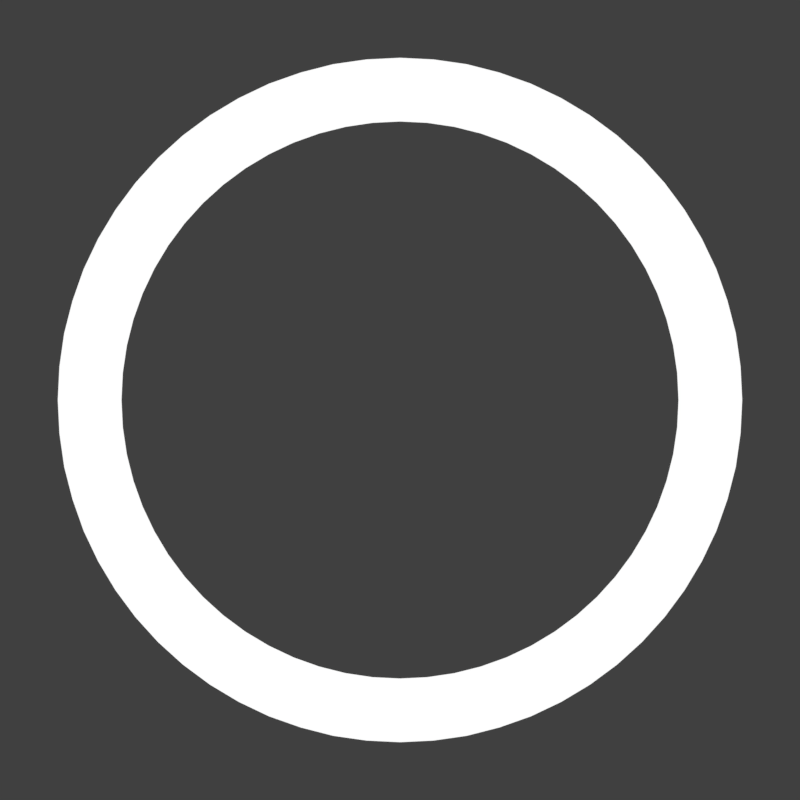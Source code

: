 # Source: cursor.blend  (saved by Blender 2.79.7; exported with 4.5.12 LTS)
import bpy
from mathutils import Matrix  # noqa: F401  (used for matrix-valued properties, if any)

bpy.ops.wm.read_factory_settings(use_empty=True)
scene = bpy.context.scene
scene.name = 'Scene'

# ---- collections
col_collection_1 = bpy.data.collections.new('Collection 1'); scene.collection.children.link(col_collection_1)

# ---- materials (node trees are filled in below, after node groups)
mat_material_001 = bpy.data.materials.new('Material.001')
mat_material_001.alpha_threshold = 0.0
mat_material_001.roughness = 0.5

# ---- material node trees
mat_material_001.use_nodes = True; mat_material_001.node_tree.nodes.clear()
_N = mat_material_001.node_tree.nodes; _L = mat_material_001.node_tree.links
n0 = _N.new('ShaderNodeOutputMaterial'); n0.name = 'Material Output'; n0.location = (300, 300)
n1 = _N.new('ShaderNodeEmission'); n1.name = 'Emission'; n1.location = (10, 300)
_L.new(n1.outputs[0], n0.inputs[0])
n0.is_active_output = True

# ---- world
world_world = bpy.data.worlds.new('World'); scene.world = world_world
world_world.color = (0.05088, 0.05088, 0.05088)
world_world.use_sun_shadow = False
world_world.sun_shadow_jitter_overblur = 0.0

# ---- cameras
cam_camera = bpy.data.cameras.new('Camera')
cam_camera.type = 'ORTHO'
cam_camera.clip_end = 100.0
cam_camera.lens = 35.0
cam_camera.sensor_width = 32.0
cam_camera.sensor_height = 18.0
cam_camera.ortho_scale = 7.314
cam_camera.dof.focus_distance = 0.0

# ---- lights
light_lamp = bpy.data.lights.new('Lamp', 'SUN')
light_lamp.transmission_factor = 0.0
light_lamp.cutoff_distance = 30.0
light_lamp.angle = 0.1993
light_lamp.energy = 1.0
light_lamp.shadow_buffer_clip_start = 1.001
light_lamp.shadow_soft_size = 0.1
light_lamp.shadow_cascade_max_distance = 1000.0

# ---- meshes
me_circle_003 = bpy.data.meshes.new('Circle.003')
me_circle_003.from_pydata([(0.0, 1.0, 0.0), (-0.09802, 0.9952, 0.0), (-0.1951, 0.9808, 0.0), (-0.2903, 0.9569, 0.0), (-0.3827, 0.9239, 0.0), (-0.4714, 0.8819, 0.0), (-0.5556, 0.8315, 0.0), (-0.6344, 0.773, 0.0), (-0.7071, 0.7071, 0.0), (-0.773, 0.6344, 0.0), (-0.8315, 0.5556, 0.0), (-0.8819, 0.4714, 0.0), (-0.9239, 0.3827, 0.0), (-0.9569, 0.2903, 0.0), (-0.9808, 0.1951, 0.0), (-0.9952, 0.09802, 0.0), (-1.0, -1.629e-07, 0.0), (-0.9952, -0.09802, 0.0), (-0.9808, -0.1951, 0.0), (-0.9569, -0.2903, 0.0), (-0.9239, -0.3827, 0.0), (-0.8819, -0.4714, 0.0), (-0.8315, -0.5556, 0.0), (-0.773, -0.6344, 0.0), (-0.7071, -0.7071, 0.0), (-0.6344, -0.773, 0.0), (-0.5556, -0.8315, 0.0), (-0.4714, -0.8819, 0.0), (-0.3827, -0.9239, 0.0), (-0.2903, -0.9569, 0.0), (-0.1951, -0.9808, 0.0), (-0.09802, -0.9952, 0.0), (8.027e-07, -1.0, 0.0), (0.09802, -0.9952, 0.0), (0.1951, -0.9808, 0.0), (0.2903, -0.9569, 0.0), (0.3827, -0.9239, 0.0), (0.4714, -0.8819, 0.0), (0.5556, -0.8315, 0.0), (0.6344, -0.773, 0.0), (0.7071, -0.7071, 0.0), (0.773, -0.6344, 0.0), (0.8315, -0.5556, 0.0), (0.8819, -0.4714, 0.0), (0.9239, -0.3827, 0.0), (0.9569, -0.2903, 0.0), (0.9808, -0.1951, 0.0), (0.9952, -0.09802, 0.0), (1.0, -4.649e-07, 0.0), (0.9952, 0.09802, 0.0), (0.9808, 0.1951, 0.0), (0.9569, 0.2903, 0.0), (0.9239, 0.3827, 0.0), (0.8819, 0.4714, 0.0), (0.8315, 0.5556, 0.0), (0.773, 0.6344, 0.0), (0.7071, 0.7071, 0.0), (0.6344, 0.773, 0.0), (0.5556, 0.8315, 0.0), (0.4714, 0.8819, 0.0), (0.3827, 0.9239, 0.0), (0.2903, 0.9569, 0.0), (0.1951, 0.9808, 0.0), (0.09802, 0.9952, 0.0), (-8.32e-07, 1.229, 0.0), (-0.1205, 1.223, 0.0), (-0.2398, 1.206, 0.0), (-0.3568, 1.176, 0.0), (-0.4704, 1.136, 0.0), (-0.5795, 1.084, 0.0), (-0.6829, 1.022, 0.0), (-0.7798, 0.9502, 0.0), (-0.8692, 0.8692, 0.0), (-0.9502, 0.7798, 0.0), (-1.022, 0.6829, 0.0), (-1.084, 0.5795, 0.0), (-1.136, 0.4704, 0.0), (-1.176, 0.3568, 0.0), (-1.206, 0.2398, 0.0), (-1.223, 0.1205, 0.0), (-1.229, 1.337e-07, 0.0), (-1.223, -0.1205, 0.0), (-1.206, -0.2398, 0.0), (-1.176, -0.3568, 0.0), (-1.136, -0.4704, 0.0), (-1.084, -0.5795, 0.0), (-1.022, -0.6829, 0.0), (-0.9502, -0.7798, 0.0), (-0.8692, -0.8692, 0.0), (-0.7798, -0.9502, 0.0), (-0.6829, -1.022, 0.0), (-0.5795, -1.084, 0.0), (-0.4704, -1.136, 0.0), (-0.3568, -1.176, 0.0), (-0.2398, -1.206, 0.0), (-0.1205, -1.223, 0.0), (1.547e-07, -1.229, 0.0), (0.1205, -1.223, 0.0), (0.2398, -1.206, 0.0), (0.3568, -1.176, 0.0), (0.4704, -1.136, 0.0), (0.5795, -1.084, 0.0), (0.6829, -1.022, 0.0), (0.7798, -0.9502, 0.0), (0.8692, -0.8692, 0.0), (0.9502, -0.7798, 0.0), (1.022, -0.6829, 0.0), (1.084, -0.5795, 0.0), (1.136, -0.4704, 0.0), (1.176, -0.3568, 0.0), (1.206, -0.2398, 0.0), (1.223, -0.1205, 0.0), (1.229, -2.375e-07, 0.0), (1.223, 0.1205, 0.0), (1.206, 0.2398, 0.0), (1.176, 0.3568, 0.0), (1.136, 0.4704, 0.0), (1.084, 0.5795, 0.0), (1.022, 0.6829, 0.0), (0.9502, 0.7798, 0.0), (0.8692, 0.8692, 0.0), (0.7798, 0.9502, 0.0), (0.6829, 1.022, 0.0), (0.5795, 1.084, 0.0), (0.4704, 1.136, 0.0), (0.3568, 1.176, 0.0), (0.2398, 1.206, 0.0), (0.1205, 1.223, 0.0)], [], [(61, 60, 124, 125), (35, 34, 98, 99), (9, 8, 72, 73), (62, 61, 125, 126), (36, 35, 99, 100), (10, 9, 73, 74), (63, 62, 126, 127), (37, 36, 100, 101), (11, 10, 74, 75), (0, 63, 127, 64), (38, 37, 101, 102), (12, 11, 75, 76), (39, 38, 102, 103), (13, 12, 76, 77), (40, 39, 103, 104), (14, 13, 77, 78), (41, 40, 104, 105), (15, 14, 78, 79), (42, 41, 105, 106), (16, 15, 79, 80), (43, 42, 106, 107), (17, 16, 80, 81), (44, 43, 107, 108), (18, 17, 81, 82), (45, 44, 108, 109), (19, 18, 82, 83), (46, 45, 109, 110), (20, 19, 83, 84), (47, 46, 110, 111), (21, 20, 84, 85), (48, 47, 111, 112), (22, 21, 85, 86), (49, 48, 112, 113), (23, 22, 86, 87), (50, 49, 113, 114), (24, 23, 87, 88), (51, 50, 114, 115), (25, 24, 88, 89), (52, 51, 115, 116), (26, 25, 89, 90), (53, 52, 116, 117), (27, 26, 90, 91), (1, 0, 64, 65), (54, 53, 117, 118), (28, 27, 91, 92), (2, 1, 65, 66), (55, 54, 118, 119), (29, 28, 92, 93), (3, 2, 66, 67), (56, 55, 119, 120), (30, 29, 93, 94), (4, 3, 67, 68), (57, 56, 120, 121), (31, 30, 94, 95), (5, 4, 68, 69), (58, 57, 121, 122), (32, 31, 95, 96), (6, 5, 69, 70), (59, 58, 122, 123), (33, 32, 96, 97), (7, 6, 70, 71), (60, 59, 123, 124), (34, 33, 97, 98), (8, 7, 71, 72)])
me_circle_003.materials.append(mat_material_001)
me_circle_003.use_remesh_preserve_volume = False
me_circle_003.use_remesh_preserve_attributes = False
me_circle_003.use_mirror_vertex_groups = False
me_circle_003.update()
me_plane = bpy.data.meshes.new('Plane')
me_plane.from_pydata([(-1.0, -1.0, 0.0), (1.0, -1.0, 0.0), (-1.0, 1.0, 0.0), (1.0, 1.0, 0.0)], [], [(0, 1, 3, 2)])
me_plane.use_remesh_preserve_volume = False
me_plane.use_remesh_preserve_attributes = False
me_plane.use_mirror_vertex_groups = False
me_plane.update()
me_circle = bpy.data.meshes.new('Circle')
me_circle.from_pydata([(0.0, 1.0, 0.0), (-0.1951, 0.9808, 0.0), (-0.3827, 0.9239, 0.0), (-0.5556, 0.8315, 0.0), (-0.7071, 0.7071, 0.0), (-0.8315, 0.5556, 0.0), (-0.9239, 0.3827, 0.0), (-0.9808, 0.1951, 0.0), (-1.0, 7.55e-08, 0.0), (-0.9808, -0.1951, 0.0), (-0.9239, -0.3827, 0.0), (-0.8315, -0.5556, 0.0), (-0.7071, -0.7071, 0.0), (-0.5556, -0.8315, 0.0), (-0.3827, -0.9239, 0.0), (-0.1951, -0.9808, 0.0), (3.258e-07, -1.0, 0.0), (0.1951, -0.9808, 0.0), (0.3827, -0.9239, 0.0), (0.5556, -0.8315, 0.0), (0.7071, -0.7071, 0.0), (0.8315, -0.5556, 0.0), (0.9239, -0.3827, 0.0), (0.9808, -0.1951, 0.0), (1.0, 9.656e-07, 0.0), (0.9808, 0.1951, 0.0), (0.9239, 0.3827, 0.0), (0.8315, 0.5556, 0.0), (0.7071, 0.7071, 0.0), (0.5556, 0.8315, 0.0), (0.3827, 0.9239, 0.0), (0.1951, 0.9808, 0.0)], [], [(1, 2, 3, 4, 5, 6, 7, 8, 9, 10, 11, 12, 13, 14, 15, 16, 17, 18, 19, 20, 21, 22, 23, 24, 25, 26, 27, 28, 29, 30, 31, 0)])
me_circle.materials.append(mat_material_001)
me_circle.use_remesh_preserve_volume = False
me_circle.use_remesh_preserve_attributes = False
me_circle.use_mirror_vertex_groups = False
me_circle.update()

# ---- objects
ob_circle_001 = bpy.data.objects.new('Circle.001', me_circle_003)
ob_plane = bpy.data.objects.new('Plane', me_plane)
ob_circle = bpy.data.objects.new('Circle', me_circle)
ob_lamp = bpy.data.objects.new('Lamp', light_lamp)
ob_camera = bpy.data.objects.new('Camera', cam_camera)

# ---- transforms, parenting, visibility, modifiers, constraints
ob_circle_001.location = (9.015, 0.0, 0.0)
ob_circle_001.scale = (2.546, 2.546, 2.546)
ob_circle_001.lineart.crease_threshold = 0.0
ob_plane.location = (0.0, 0.0, 0.0)
ob_plane.scale = (3.609, 3.609, 3.609)
ob_plane.is_shadow_catcher = True
ob_plane.lineart.crease_threshold = 0.0
ob_circle.location = (0.0, 0.0, 2.88)
ob_circle.scale = (0.7138, 0.7138, 0.7138)
ob_circle.lineart.crease_threshold = 0.0
ob_lamp.location = (4.076, 1.005, 5.904)
ob_lamp.lock_rotations_4d = False
ob_lamp.empty_display_type = 'ARROWS'
ob_lamp.color = (0.0, 0.0, 0.0, 0.0)
ob_lamp.lineart.crease_threshold = 0.0
ob_camera.location = (9.015, 0.0, 4.159)
ob_camera.lock_rotations_4d = False
ob_camera.empty_display_type = 'ARROWS'
ob_camera.color = (0.0, 0.0, 0.0, 0.0)
ob_camera.display_type = 'WIRE'
ob_camera.lineart.crease_threshold = 0.0

# ---- collection membership
col_collection_1.objects.link(ob_circle_001)
col_collection_1.objects.link(ob_plane)
col_collection_1.objects.link(ob_circle)
col_collection_1.objects.link(ob_lamp)
col_collection_1.objects.link(ob_camera)

# ---- scene / render settings (as saved in the file)
scene.camera = ob_camera
scene.frame_start = 1; scene.frame_end = 250; scene.frame_set(2)
scene.render.engine = 'CYCLES'
scene.render.image_settings.compression = 70
scene.render.resolution_x = 80
scene.render.resolution_y = 80
scene.render.fps = 30
scene.render.dither_intensity = 0.0
scene.render.film_transparent = True
scene.render.use_file_extension = False
scene.cycles.feature_set = 'EXPERIMENTAL'
scene.cycles.use_denoising = False
scene.cycles.samples = 32
scene.cycles.sampling_pattern = 'TABULATED_SOBOL'
scene.cycles.use_adaptive_sampling = False
scene.cycles.use_light_tree = False
scene.cycles.max_bounces = 6
scene.cycles.diffuse_bounces = 6
scene.cycles.glossy_bounces = 6
scene.cycles.transmission_bounces = 6
scene.cycles.volume_bounces = 6
scene.cycles.transparent_max_bounces = 6
scene.view_settings.view_transform = 'Standard'
bpy.context.view_layer.update()
